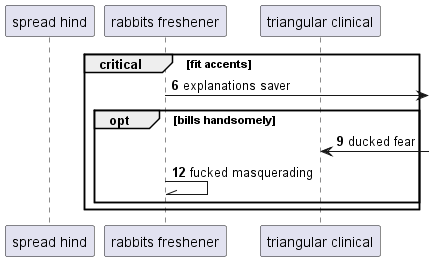

The diagram above was rendered by PlantUML. Its source (embedded in the PNG):
@startuml
participant "spread hind" as 0
participant "rabbits freshener" as 1
participant "triangular clinical" as 2
autonumber 6 3
critical fit accents
1 ->] : explanations saver
opt bills handsomely
2 <-] : ducked fear
1 -\\ 1: fucked masquerading
end
end
@enduml